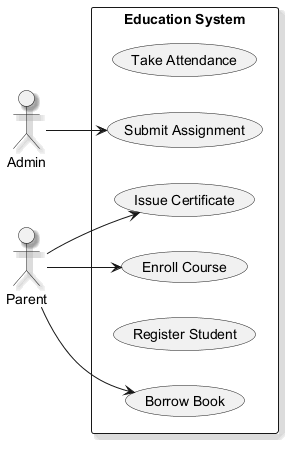

The diagram above was rendered by PlantUML. Its source (embedded in the PNG):
@startuml
skinparam shadowing true
left to right direction
actor "Admin" as A
actor "Parent" as P
rectangle "Education System" {
  usecase "Take Attendance" as UC_TakeAttendance
  usecase "Submit Assignment" as UC_SubmitAssignment
  usecase "Issue Certificate" as UC_IssueCertificate
  usecase "Enroll Course" as UC_EnrollCourse
  usecase "Register Student" as UC_RegisterStudent
  usecase "Borrow Book" as UC_BorrowBook
}
A --> UC_SubmitAssignment
P --> UC_IssueCertificate
P --> UC_BorrowBook
P --> UC_EnrollCourse
@enduml